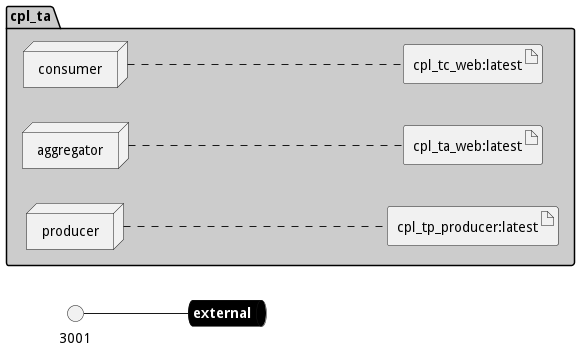

The diagram above was rendered by PlantUML. Its source (embedded in the PNG):
@startuml

left to right direction


queue external #black [
    <b><color:white>external</color></b>
]
    
interface 3001
3001 -- external
    





package "cpl_ta" #cccccc {

node "consumer" as consumerService
node "aggregator" as aggregatorService
node "producer" as producerService


        artifact "cpl_tc_web:latest" as cpl_tc_weblatestimage
    
        artifact "cpl_ta_web:latest" as cpl_ta_weblatestimage
    
        artifact "cpl_tp_producer:latest" as cpl_tp_producerlatestimage
    
}
consumerService .... cpl_tc_weblatestimage
aggregatorService .... cpl_ta_weblatestimage
producerService .... cpl_tp_producerlatestimage


@enduml